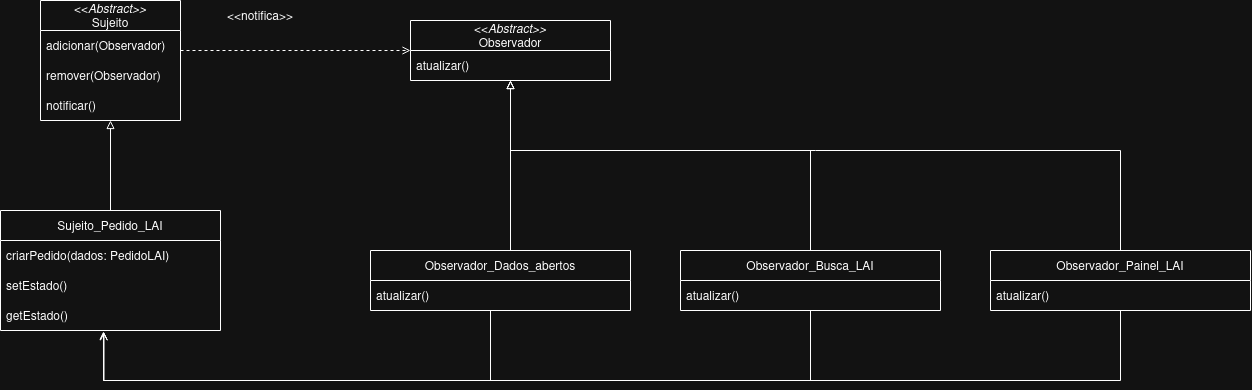

The diagram above was exported from draw.io. Its source (the exported page's mxGraphModel, read from the mxfile embedded in the PNG):
<mxGraphModel dx="2879" dy="1914" grid="1" gridSize="10" guides="1" tooltips="1" connect="1" arrows="1" fold="1" page="1" pageScale="1" pageWidth="827" pageHeight="1169" math="0" shadow="0">
  <root>
    <mxCell id="0" />
    <mxCell id="1" parent="0" />
    <mxCell id="Y1AVvVCePu6kjjlg-qJl-13" edge="1" parent="1" style="edgeStyle=orthogonalEdgeStyle;rounded=0;orthogonalLoop=1;jettySize=auto;html=1;entryX=0;entryY=0.5;entryDx=0;entryDy=0;endArrow=open;endFill=0;dashed=1;" target="VBBrKzhqyEcsALreAsLU-38">
      <mxGeometry relative="1" x="0.0043" as="geometry">
        <mxPoint x="470" y="790" as="sourcePoint" />
      </mxGeometry>
    </mxCell>
    <mxCell id="VBBrKzhqyEcsALreAsLU-28" parent="1" style="swimlane;fontStyle=0;childLayout=stackLayout;horizontal=1;startSize=30;horizontalStack=0;resizeParent=1;resizeParentMax=0;resizeLast=0;collapsible=1;marginBottom=0;whiteSpace=wrap;html=1;" value="&amp;lt;&amp;lt;&lt;i&gt;Abstract&amp;gt;&amp;gt;&lt;/i&gt;&lt;div&gt;Sujeito&lt;/div&gt;" vertex="1">
      <mxGeometry height="120" width="140" x="330" y="740" as="geometry" />
    </mxCell>
    <mxCell id="VBBrKzhqyEcsALreAsLU-29" parent="VBBrKzhqyEcsALreAsLU-28" style="text;strokeColor=none;fillColor=none;align=left;verticalAlign=middle;spacingLeft=4;spacingRight=4;overflow=hidden;points=[[0,0.5],[1,0.5]];portConstraint=eastwest;rotatable=0;whiteSpace=wrap;html=1;" value="adicionar(Observador)" vertex="1">
      <mxGeometry height="30" width="140" y="30" as="geometry" />
    </mxCell>
    <mxCell id="VBBrKzhqyEcsALreAsLU-30" parent="VBBrKzhqyEcsALreAsLU-28" style="text;strokeColor=none;fillColor=none;align=left;verticalAlign=middle;spacingLeft=4;spacingRight=4;overflow=hidden;points=[[0,0.5],[1,0.5]];portConstraint=eastwest;rotatable=0;whiteSpace=wrap;html=1;" value="remover(Observador)" vertex="1">
      <mxGeometry height="30" width="140" y="60" as="geometry" />
    </mxCell>
    <mxCell id="VBBrKzhqyEcsALreAsLU-31" parent="VBBrKzhqyEcsALreAsLU-28" style="text;strokeColor=none;fillColor=none;align=left;verticalAlign=middle;spacingLeft=4;spacingRight=4;overflow=hidden;points=[[0,0.5],[1,0.5]];portConstraint=eastwest;rotatable=0;whiteSpace=wrap;html=1;" value="notificar()" vertex="1">
      <mxGeometry height="30" width="140" y="90" as="geometry" />
    </mxCell>
    <mxCell id="VBBrKzhqyEcsALreAsLU-37" edge="1" parent="1" source="VBBrKzhqyEcsALreAsLU-32" style="edgeStyle=orthogonalEdgeStyle;rounded=0;orthogonalLoop=1;jettySize=auto;html=1;exitX=0.5;exitY=0;exitDx=0;exitDy=0;endArrow=block;endFill=0;" target="VBBrKzhqyEcsALreAsLU-28">
      <mxGeometry relative="1" as="geometry">
        <mxPoint x="260" y="910" as="targetPoint" />
      </mxGeometry>
    </mxCell>
    <mxCell id="VBBrKzhqyEcsALreAsLU-32" parent="1" style="swimlane;fontStyle=0;childLayout=stackLayout;horizontal=1;startSize=30;horizontalStack=0;resizeParent=1;resizeParentMax=0;resizeLast=0;collapsible=1;marginBottom=0;whiteSpace=wrap;html=1;rotation=0;" value="Sujeito_Pedido_LAI" vertex="1">
      <mxGeometry height="120" width="220" x="290" y="950" as="geometry">
        <mxRectangle height="30" width="150" x="190" y="990" as="alternateBounds" />
      </mxGeometry>
    </mxCell>
    <mxCell id="VBBrKzhqyEcsALreAsLU-51" parent="VBBrKzhqyEcsALreAsLU-32" style="text;strokeColor=none;fillColor=none;align=left;verticalAlign=middle;spacingLeft=4;spacingRight=4;overflow=hidden;points=[[0,0.5],[1,0.5]];portConstraint=eastwest;rotatable=0;whiteSpace=wrap;html=1;" value="criarPedido(dados: PedidoLAI)" vertex="1">
      <mxGeometry height="30" width="220" y="30" as="geometry" />
    </mxCell>
    <mxCell id="VBBrKzhqyEcsALreAsLU-33" parent="VBBrKzhqyEcsALreAsLU-32" style="text;strokeColor=none;fillColor=none;align=left;verticalAlign=middle;spacingLeft=4;spacingRight=4;overflow=hidden;points=[[0,0.5],[1,0.5]];portConstraint=eastwest;rotatable=0;whiteSpace=wrap;html=1;" value="setEstado()" vertex="1">
      <mxGeometry height="30" width="220" y="60" as="geometry" />
    </mxCell>
    <mxCell id="VBBrKzhqyEcsALreAsLU-34" parent="VBBrKzhqyEcsALreAsLU-32" style="text;strokeColor=none;fillColor=none;align=left;verticalAlign=middle;spacingLeft=4;spacingRight=4;overflow=hidden;points=[[0,0.5],[1,0.5]];portConstraint=eastwest;rotatable=0;whiteSpace=wrap;html=1;" value="getEstado()" vertex="1">
      <mxGeometry height="30" width="220" y="90" as="geometry" />
    </mxCell>
    <mxCell id="VBBrKzhqyEcsALreAsLU-38" parent="1" style="swimlane;fontStyle=0;childLayout=stackLayout;horizontal=1;startSize=30;horizontalStack=0;resizeParent=1;resizeParentMax=0;resizeLast=0;collapsible=1;marginBottom=0;whiteSpace=wrap;html=1;" value="&lt;div&gt;&amp;lt;&amp;lt;&lt;i&gt;Abstract&amp;gt;&amp;gt;&lt;/i&gt;&lt;/div&gt;&lt;div&gt;Observador&lt;/div&gt;" vertex="1">
      <mxGeometry height="60" width="200" x="700" y="760" as="geometry" />
    </mxCell>
    <mxCell id="VBBrKzhqyEcsALreAsLU-39" parent="VBBrKzhqyEcsALreAsLU-38" style="text;strokeColor=none;fillColor=none;align=left;verticalAlign=middle;spacingLeft=4;spacingRight=4;overflow=hidden;points=[[0,0.5],[1,0.5]];portConstraint=eastwest;rotatable=0;whiteSpace=wrap;html=1;" value="atualizar()" vertex="1">
      <mxGeometry height="30" width="200" y="30" as="geometry" />
    </mxCell>
    <mxCell id="VBBrKzhqyEcsALreAsLU-61" edge="1" parent="1" source="VBBrKzhqyEcsALreAsLU-42" style="edgeStyle=orthogonalEdgeStyle;rounded=0;orthogonalLoop=1;jettySize=auto;html=1;entryX=0.5;entryY=1;entryDx=0;entryDy=0;exitX=0.5;exitY=0;exitDx=0;exitDy=0;endArrow=block;endFill=0;" target="VBBrKzhqyEcsALreAsLU-38">
      <mxGeometry relative="1" as="geometry">
        <Array as="points">
          <mxPoint x="1100" y="890" />
          <mxPoint x="800" y="890" />
        </Array>
      </mxGeometry>
    </mxCell>
    <mxCell id="VBBrKzhqyEcsALreAsLU-42" parent="1" style="swimlane;fontStyle=0;childLayout=stackLayout;horizontal=1;startSize=30;horizontalStack=0;resizeParent=1;resizeParentMax=0;resizeLast=0;collapsible=1;marginBottom=0;whiteSpace=wrap;html=1;" value="Observador_Busca_LAI" vertex="1">
      <mxGeometry height="60" width="260" x="970" y="990" as="geometry" />
    </mxCell>
    <mxCell id="VBBrKzhqyEcsALreAsLU-45" parent="VBBrKzhqyEcsALreAsLU-42" style="text;strokeColor=none;fillColor=none;align=left;verticalAlign=middle;spacingLeft=4;spacingRight=4;overflow=hidden;points=[[0,0.5],[1,0.5]];portConstraint=eastwest;rotatable=0;whiteSpace=wrap;html=1;" value="atualizar()" vertex="1">
      <mxGeometry height="30" width="260" y="30" as="geometry" />
    </mxCell>
    <mxCell id="VBBrKzhqyEcsALreAsLU-60" edge="1" parent="1" source="VBBrKzhqyEcsALreAsLU-46" style="edgeStyle=orthogonalEdgeStyle;rounded=0;orthogonalLoop=1;jettySize=auto;html=1;entryX=0.5;entryY=1;entryDx=0;entryDy=0;exitX=0.5;exitY=0;exitDx=0;exitDy=0;endArrow=block;endFill=0;" target="VBBrKzhqyEcsALreAsLU-38">
      <mxGeometry relative="1" x="0.37" as="geometry">
        <Array as="points">
          <mxPoint x="800" y="990" />
        </Array>
      </mxGeometry>
    </mxCell>
    <mxCell id="VBBrKzhqyEcsALreAsLU-46" parent="1" style="swimlane;fontStyle=0;childLayout=stackLayout;horizontal=1;startSize=30;horizontalStack=0;resizeParent=1;resizeParentMax=0;resizeLast=0;collapsible=1;marginBottom=0;whiteSpace=wrap;html=1;" value="Observador_Dados_abertos" vertex="1">
      <mxGeometry height="60" width="260" x="660" y="990" as="geometry" />
    </mxCell>
    <mxCell id="VBBrKzhqyEcsALreAsLU-47" parent="VBBrKzhqyEcsALreAsLU-46" style="text;strokeColor=none;fillColor=none;align=left;verticalAlign=middle;spacingLeft=4;spacingRight=4;overflow=hidden;points=[[0,0.5],[1,0.5]];portConstraint=eastwest;rotatable=0;whiteSpace=wrap;html=1;" value="atualizar()" vertex="1">
      <mxGeometry height="30" width="260" y="30" as="geometry" />
    </mxCell>
    <mxCell id="VBBrKzhqyEcsALreAsLU-62" edge="1" parent="1" source="VBBrKzhqyEcsALreAsLU-54" style="edgeStyle=orthogonalEdgeStyle;rounded=0;orthogonalLoop=1;jettySize=auto;html=1;entryX=0.5;entryY=1;entryDx=0;entryDy=0;endArrow=block;endFill=0;" target="VBBrKzhqyEcsALreAsLU-38">
      <mxGeometry relative="1" as="geometry">
        <Array as="points">
          <mxPoint x="1410" y="890" />
          <mxPoint x="800" y="890" />
        </Array>
      </mxGeometry>
    </mxCell>
    <mxCell id="Y1AVvVCePu6kjjlg-qJl-21" edge="1" parent="1" source="VBBrKzhqyEcsALreAsLU-54" style="edgeStyle=orthogonalEdgeStyle;rounded=0;orthogonalLoop=1;jettySize=auto;html=1;entryX=0.47;entryY=1.057;entryDx=0;entryDy=0;entryPerimeter=0;exitX=0.5;exitY=1;exitDx=0;exitDy=0;endArrow=open;endFill=0;" target="VBBrKzhqyEcsALreAsLU-34">
      <mxGeometry relative="1" x="0.0873" as="geometry">
        <Array as="points">
          <mxPoint x="1410" y="1120" />
          <mxPoint x="393.4" y="1120" />
        </Array>
      </mxGeometry>
    </mxCell>
    <mxCell id="VBBrKzhqyEcsALreAsLU-54" parent="1" style="swimlane;fontStyle=0;childLayout=stackLayout;horizontal=1;startSize=30;horizontalStack=0;resizeParent=1;resizeParentMax=0;resizeLast=0;collapsible=1;marginBottom=0;whiteSpace=wrap;html=1;" value="Observador_Painel_LAI" vertex="1">
      <mxGeometry height="60" width="260" x="1280" y="990" as="geometry" />
    </mxCell>
    <mxCell id="VBBrKzhqyEcsALreAsLU-55" parent="VBBrKzhqyEcsALreAsLU-54" style="text;strokeColor=none;fillColor=none;align=left;verticalAlign=middle;spacingLeft=4;spacingRight=4;overflow=hidden;points=[[0,0.5],[1,0.5]];portConstraint=eastwest;rotatable=0;whiteSpace=wrap;html=1;" value="atualizar()" vertex="1">
      <mxGeometry height="30" width="260" y="30" as="geometry" />
    </mxCell>
    <mxCell id="Y1AVvVCePu6kjjlg-qJl-14" parent="1" style="text;html=1;whiteSpace=wrap;strokeColor=none;fillColor=none;align=center;verticalAlign=middle;rounded=0;fontFamily=Helvetica;fontSize=12;fontColor=default;fontStyle=0;horizontal=1;" value="&amp;lt;&amp;lt;notifica&amp;gt;&amp;gt;" vertex="1">
      <mxGeometry height="30" width="60" x="520" y="740" as="geometry" />
    </mxCell>
    <mxCell id="Y1AVvVCePu6kjjlg-qJl-17" edge="1" parent="1" source="VBBrKzhqyEcsALreAsLU-46" style="edgeStyle=orthogonalEdgeStyle;rounded=0;orthogonalLoop=1;jettySize=auto;html=1;entryX=0.468;entryY=1.029;entryDx=0;entryDy=0;entryPerimeter=0;endArrow=open;endFill=0;" target="VBBrKzhqyEcsALreAsLU-34">
      <mxGeometry relative="1" x="0.1776" as="geometry">
        <Array as="points">
          <mxPoint x="780" y="1120" />
          <mxPoint x="393" y="1120" />
        </Array>
      </mxGeometry>
    </mxCell>
    <mxCell id="Y1AVvVCePu6kjjlg-qJl-19" edge="1" parent="1" source="VBBrKzhqyEcsALreAsLU-45" style="edgeStyle=orthogonalEdgeStyle;rounded=0;orthogonalLoop=1;jettySize=auto;html=1;entryX=0.469;entryY=1.044;entryDx=0;entryDy=0;entryPerimeter=0;endArrow=open;endFill=0;" target="VBBrKzhqyEcsALreAsLU-34">
      <mxGeometry relative="1" x="0.1387" as="geometry">
        <Array as="points">
          <mxPoint x="1100" y="1120" />
          <mxPoint x="393.2" y="1120" />
        </Array>
        <mxPoint x="368.3132530120482" y="1080" as="targetPoint" />
      </mxGeometry>
    </mxCell>
  </root>
</mxGraphModel>